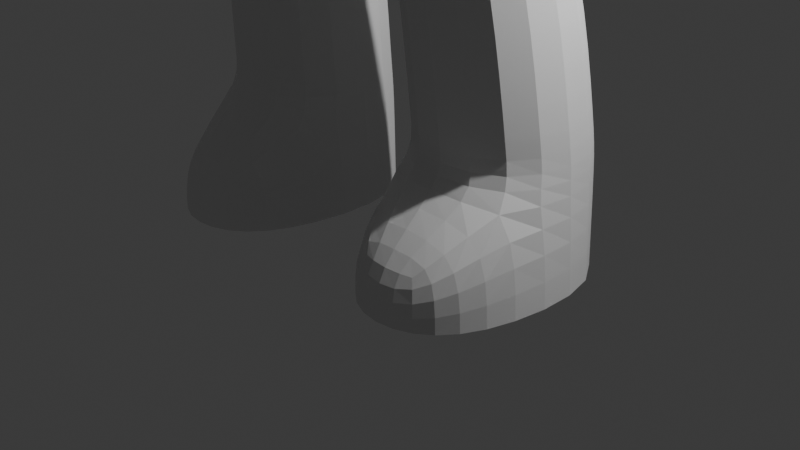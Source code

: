 # Source: moving_chib2.blend  (saved by Blender 5.0.118; exported with 4.5.12 LTS)
import bpy
from mathutils import Matrix  # noqa: F401  (used for matrix-valued properties, if any)

bpy.ops.wm.read_factory_settings(use_empty=True)
scene = bpy.context.scene
scene.name = 'Scene'

# ---- collections
col_collection = bpy.data.collections.new('Collection'); scene.collection.children.link(col_collection)

# ---- world
world_world = bpy.data.worlds.new('World'); scene.world = world_world
world_world.use_nodes = True; world_world.node_tree.nodes.clear()
_N = world_world.node_tree.nodes; _L = world_world.node_tree.links
n0 = _N.new('ShaderNodeOutputWorld'); n0.name = 'World Output'; n0.location = (200, 100)
n1 = _N.new('ShaderNodeBackground'); n1.name = 'Background'; n1.location = (-200, 100)
n1.inputs[0].default_value = (0.05088, 0.05088, 0.05088, 1.0)
_L.new(n1.outputs[0], n0.inputs[0])
n0.is_active_output = True
world_world.color = (0.05088, 0.05088, 0.05088)
world_world.sun_shadow_jitter_overblur = 0.0

# ---- cameras
cam_camera = bpy.data.cameras.new('Camera')
cam_camera.clip_end = 100.0
cam_camera.ortho_scale = 7.314

# ---- lights
light_light = bpy.data.lights.new('Light', 'POINT')
light_light.energy = 1000.0
light_light.shadow_soft_size = 0.1

# ---- meshes
me_cube_003 = bpy.data.meshes.new('Cube.003')
me_cube_003.from_pydata([(-0.2657, -1.373, -0.4584), (-1.798, -1.633, 0.541), (-0.2657, 0.4253, -0.4584), (-1.798, 0.425, 0.541), (-0.2657, 0.425, -0.6347), (-0.2657, -1.362, -0.6347), (-1.996, -1.362, -0.6347), (-1.996, 0.425, -0.6347), (-0.4221, 0.2394, -2.299), (-0.4221, -1.076, -2.299), (-1.804, -1.076, -2.299), (-1.804, 0.2394, -2.299), (-0.4906, 0.8927, -5.008), (-0.4906, -0.7895, -4.931), (-2.14, -0.7895, -4.931), (-2.14, 0.8927, -5.008), (-0.433, 0.8792, -6.04), (-0.433, -0.7895, -6.04), (-2.206, -0.7895, -6.04), (-2.206, 0.8792, -6.04), (-0.4432, 0.6747, -3.225), (-1.984, 0.6747, -3.225), (-1.984, -0.919, -3.225), (-0.4432, -0.919, -3.225), (-0.9175, -1.539, -5.587), (-1.721, -1.539, -5.587), (-0.9175, -1.539, -6.04), (-1.721, -1.539, -6.04), (-0.4956, 0.8535, -4.679), (-2.132, -0.8154, -4.679), (-2.132, 0.8535, -4.679), (-0.4956, -0.8154, -4.679), (-0.9288, -1.548, 1.446), (-0.9288, -0.1898, 1.446), (-1.028, -1.479, 1.908), (-1.028, -0.08646, 1.908), (-1.264, -1.479, 2.655), (-1.264, 0.3905, 2.655), (-1.017, -0.66, 3.472), (-1.017, 0.275, 3.575), (-1.2, -0.7124, 2.392), (-1.194, 0.1159, 2.558), (-1.462, -0.7124, 3.468), (-1.575, 0.1159, 3.249), (-3.453, -0.7124, 0.7972), (-3.453, 0.1159, 0.7972), (-3.942, -0.7124, 1.434), (-3.942, 0.1159, 1.434), (-1.296, 0.1159, 2.451), (-1.785, 0.1159, 3.088), (-1.296, -0.7124, 2.451), (-1.785, -0.7124, 3.088), (0.2657, -1.373, -0.4584), (1.798, -1.633, 0.541), (0.2657, 0.4253, -0.4584), (1.798, 0.425, 0.541), (0.2657, 0.425, -0.6347), (0.2657, -1.362, -0.6347), (1.996, -1.362, -0.6347), (1.996, 0.425, -0.6347), (0.4221, 0.2394, -2.299), (0.4221, -1.076, -2.299), (1.804, -1.076, -2.299), (1.804, 0.2394, -2.299), (0.4906, 0.8927, -5.008), (0.4906, -0.7895, -4.931), (2.14, -0.7895, -4.931), (2.14, 0.8927, -5.008), (0.433, 0.8792, -6.04), (0.433, -0.7895, -6.04), (2.206, -0.7895, -6.04), (2.206, 0.8792, -6.04), (0.4432, 0.6747, -3.225), (1.984, 0.6747, -3.225), (1.984, -0.919, -3.225), (0.4432, -0.919, -3.225), (0.9175, -1.539, -5.587), (1.721, -1.539, -5.587), (0.9175, -1.539, -6.04), (1.721, -1.539, -6.04), (0.4956, 0.8535, -4.679), (2.132, -0.8154, -4.679), (2.132, 0.8535, -4.679), (0.4956, -0.8154, -4.679), (0.9288, -1.548, 1.446), (0.9288, -0.1898, 1.446), (1.028, -1.479, 1.908), (1.028, -0.08646, 1.908), (1.264, -1.479, 2.655), (1.264, 0.3905, 2.655), (1.017, -0.66, 3.472), (1.017, 0.275, 3.575), (1.2, -0.7124, 2.392), (1.194, 0.1159, 2.558), (1.462, -0.7124, 3.468), (1.575, 0.1159, 3.249), (3.453, -0.7124, 0.7972), (3.453, 0.1159, 0.7972), (3.942, -0.7124, 1.434), (3.942, 0.1159, 1.434), (1.296, 0.1159, 2.451), (1.785, 0.1159, 3.088), (1.296, -0.7124, 2.451), (1.785, -0.7124, 3.088)], [], [(1, 3, 7, 6), (54, 2, 3, 55), (0, 52, 53, 1), (33, 85, 55, 3), (4, 5, 9, 8), (2, 0, 5, 4), (3, 2, 4, 7), (0, 1, 6, 5), (30, 28, 12, 15), (7, 4, 8, 11), (5, 6, 10, 9), (6, 7, 11, 10), (14, 15, 19, 18), (31, 29, 14, 13), (29, 30, 15, 14), (28, 31, 13, 12), (22, 21, 30, 29), (12, 13, 17, 16), (15, 12, 16, 19), (14, 18, 27, 25), (8, 9, 23, 20), (10, 11, 21, 22), (9, 10, 22, 23), (11, 8, 20, 21), (24, 25, 27, 26), (20, 23, 31, 28), (17, 13, 24, 26), (13, 14, 25, 24), (23, 22, 29, 31), (21, 20, 28, 30), (84, 86, 34, 32), (53, 84, 32, 1), (3, 1, 32, 33), (35, 87, 85, 33), (33, 32, 34, 35), (37, 89, 87, 35), (88, 90, 38, 36), (38, 90, 91, 39), (86, 88, 36, 34), (35, 34, 36, 37), (39, 91, 89, 37), (36, 38, 42, 40), (49, 48, 45, 47), (39, 37, 41, 43), (38, 39, 43, 42), (37, 36, 40, 41), (42, 43, 49, 51), (48, 50, 44, 45), (50, 51, 46, 44), (51, 49, 47, 46), (40, 42, 51, 50), (41, 40, 50, 48), (43, 41, 48, 49), (53, 58, 59, 55), (56, 60, 61, 57), (54, 56, 57, 52), (55, 59, 56, 54), (52, 57, 58, 53), (82, 67, 64, 80), (59, 63, 60, 56), (57, 61, 62, 58), (58, 62, 63, 59), (66, 70, 71, 67), (83, 65, 66, 81), (81, 66, 67, 82), (80, 64, 65, 83), (74, 81, 82, 73), (64, 68, 69, 65), (67, 71, 68, 64), (66, 77, 79, 70), (60, 72, 75, 61), (62, 74, 73, 63), (61, 75, 74, 62), (63, 73, 72, 60), (76, 78, 79, 77), (72, 80, 83, 75), (69, 78, 76, 65), (65, 76, 77, 66), (75, 83, 81, 74), (73, 82, 80, 72), (55, 85, 84, 53), (85, 87, 86, 84), (87, 89, 88, 86), (88, 92, 94, 90), (101, 99, 97, 100), (91, 95, 93, 89), (90, 94, 95, 91), (89, 93, 92, 88), (94, 103, 101, 95), (100, 97, 96, 102), (102, 96, 98, 103), (103, 98, 99, 101), (92, 102, 103, 94), (93, 100, 102, 92), (95, 101, 100, 93), (54, 52, 0, 2)])
_uv = me_cube_003.uv_layers.new(name='UVMap')
_uv.uv.foreach_set('vector', [0.875, 0.75, 0.875, 0.5, 0.875, 0.5, 0.875, 0.75, 0.375, 0.25, 0.375, 0.25, 0.625, 0.25, 0.625, 0.25, 0.375, 1.0, 0.375, 1.0, 0.625, 1.0, 0.625, 1.0, 0.625, 0.25, 0.625, 0.25, 0.625, 0.25, 0.625, 0.25, 0.125, 0.5, 0.125, 0.75, 0.125, 0.75, 0.125, 0.5, 0.125, 0.5, 0.125, 0.75, 0.125, 0.75, 0.125, 0.5, 0.625, 0.25, 0.375, 0.25, 0.375, 0.25, 0.625, 0.25, 0.375, 1.0, 0.625, 1.0, 0.625, 1.0, 0.375, 1.0, 0.625, 0.25, 0.375, 0.25, 0.375, 0.25, 0.625, 0.25, 0.625, 0.25, 0.375, 0.25, 0.375, 0.25, 0.625, 0.25, 0.375, 1.0, 0.625, 1.0, 0.625, 1.0, 0.375, 1.0, 0.875, 0.75, 0.875, 0.5, 0.875, 0.5, 0.875, 0.75, 0.875, 0.75, 0.875, 0.5, 0.875, 0.5, 0.875, 0.75, 0.375, 1.0, 0.625, 1.0, 0.625, 1.0, 0.375, 1.0, 0.875, 0.75, 0.875, 0.5, 0.875, 0.5, 0.875, 0.75, 0.125, 0.5, 0.125, 0.75, 0.125, 0.75, 0.125, 0.5, 0.875, 0.75, 0.875, 0.5, 0.875, 0.5, 0.875, 0.75, 0.125, 0.5, 0.125, 0.75, 0.125, 0.75, 0.125, 0.5, 0.625, 0.25, 0.375, 0.25, 0.375, 0.25, 0.625, 0.25, 0.875, 0.75, 0.875, 0.75, 0.875, 0.75, 0.875, 0.75, 0.125, 0.5, 0.125, 0.75, 0.125, 0.75, 0.125, 0.5, 0.875, 0.75, 0.875, 0.5, 0.875, 0.5, 0.875, 0.75, 0.375, 1.0, 0.625, 1.0, 0.625, 1.0, 0.375, 1.0, 0.625, 0.25, 0.375, 0.25, 0.375, 0.25, 0.625, 0.25, 0.375, 1.0, 0.625, 1.0, 0.625, 1.0, 0.375, 1.0, 0.125, 0.5, 0.125, 0.75, 0.125, 0.75, 0.125, 0.5, 0.125, 0.75, 0.125, 0.75, 0.125, 0.75, 0.125, 0.75, 0.375, 1.0, 0.625, 1.0, 0.625, 1.0, 0.375, 1.0, 0.375, 1.0, 0.625, 1.0, 0.625, 1.0, 0.375, 1.0, 0.625, 0.25, 0.375, 0.25, 0.375, 0.25, 0.625, 0.25, 0.625, 1.0, 0.625, 1.0, 0.625, 1.0, 0.625, 1.0, 0.625, 1.0, 0.625, 1.0, 0.625, 1.0, 0.625, 1.0, 0.875, 0.5, 0.875, 0.75, 0.875, 0.75, 0.875, 0.5, 0.625, 0.25, 0.625, 0.25, 0.625, 0.25, 0.625, 0.25, 0.875, 0.5, 0.875, 0.75, 0.875, 0.75, 0.875, 0.5, 0.625, 0.25, 0.625, 0.25, 0.625, 0.25, 0.625, 0.25, 0.625, 1.0, 0.625, 1.0, 0.625, 1.0, 0.625, 1.0, 0.875, 0.75, 0.875, 0.75, 0.875, 0.5, 0.875, 0.5, 0.625, 1.0, 0.625, 1.0, 0.625, 1.0, 0.625, 1.0, 0.875, 0.5, 0.875, 0.75, 0.875, 0.75, 0.875, 0.5, 0.625, 0.25, 0.625, 0.25, 0.625, 0.25, 0.625, 0.25, 0.625, 1.0, 0.625, 1.0, 0.625, 1.0, 0.625, 1.0, 0.625, 0.25, 0.625, 0.25, 0.625, 0.25, 0.625, 0.25, 0.625, 0.25, 0.625, 0.25, 0.625, 0.25, 0.625, 0.25, 0.875, 0.75, 0.875, 0.5, 0.875, 0.5, 0.875, 0.75, 0.875, 0.5, 0.875, 0.75, 0.875, 0.75, 0.875, 0.5, 0.875, 0.75, 0.875, 0.5, 0.875, 0.5, 0.875, 0.75, 0.875, 0.5, 0.875, 0.75, 0.875, 0.75, 0.875, 0.5, 0.625, 1.0, 0.625, 1.0, 0.625, 1.0, 0.625, 1.0, 0.875, 0.75, 0.875, 0.5, 0.875, 0.5, 0.875, 0.75, 0.625, 1.0, 0.625, 1.0, 0.625, 1.0, 0.625, 1.0, 0.875, 0.5, 0.875, 0.75, 0.875, 0.75, 0.875, 0.5, 0.625, 0.25, 0.625, 0.25, 0.625, 0.25, 0.625, 0.25, 0.875, 0.75, 0.875, 0.75, 0.875, 0.5, 0.875, 0.5, 0.125, 0.5, 0.125, 0.5, 0.125, 0.75, 0.125, 0.75, 0.125, 0.5, 0.125, 0.5, 0.125, 0.75, 0.125, 0.75, 0.625, 0.25, 0.625, 0.25, 0.375, 0.25, 0.375, 0.25, 0.375, 1.0, 0.375, 1.0, 0.625, 1.0, 0.625, 1.0, 0.625, 0.25, 0.625, 0.25, 0.375, 0.25, 0.375, 0.25, 0.625, 0.25, 0.625, 0.25, 0.375, 0.25, 0.375, 0.25, 0.375, 1.0, 0.375, 1.0, 0.625, 1.0, 0.625, 1.0, 0.875, 0.75, 0.875, 0.75, 0.875, 0.5, 0.875, 0.5, 0.875, 0.75, 0.875, 0.75, 0.875, 0.5, 0.875, 0.5, 0.375, 1.0, 0.375, 1.0, 0.625, 1.0, 0.625, 1.0, 0.875, 0.75, 0.875, 0.75, 0.875, 0.5, 0.875, 0.5, 0.125, 0.5, 0.125, 0.5, 0.125, 0.75, 0.125, 0.75, 0.875, 0.75, 0.875, 0.75, 0.875, 0.5, 0.875, 0.5, 0.125, 0.5, 0.125, 0.5, 0.125, 0.75, 0.125, 0.75, 0.625, 0.25, 0.625, 0.25, 0.375, 0.25, 0.375, 0.25, 0.875, 0.75, 0.875, 0.75, 0.875, 0.75, 0.875, 0.75, 0.125, 0.5, 0.125, 0.5, 0.125, 0.75, 0.125, 0.75, 0.875, 0.75, 0.875, 0.75, 0.875, 0.5, 0.875, 0.5, 0.375, 1.0, 0.375, 1.0, 0.625, 1.0, 0.625, 1.0, 0.625, 0.25, 0.625, 0.25, 0.375, 0.25, 0.375, 0.25, 0.375, 1.0, 0.375, 1.0, 0.625, 1.0, 0.625, 1.0, 0.125, 0.5, 0.125, 0.5, 0.125, 0.75, 0.125, 0.75, 0.125, 0.75, 0.125, 0.75, 0.125, 0.75, 0.125, 0.75, 0.375, 1.0, 0.375, 1.0, 0.625, 1.0, 0.625, 1.0, 0.375, 1.0, 0.375, 1.0, 0.625, 1.0, 0.625, 1.0, 0.625, 0.25, 0.625, 0.25, 0.375, 0.25, 0.375, 0.25, 0.875, 0.5, 0.875, 0.5, 0.875, 0.75, 0.875, 0.75, 0.875, 0.5, 0.875, 0.5, 0.875, 0.75, 0.875, 0.75, 0.875, 0.5, 0.875, 0.5, 0.875, 0.75, 0.875, 0.75, 0.625, 1.0, 0.625, 1.0, 0.625, 1.0, 0.625, 1.0, 0.625, 0.25, 0.625, 0.25, 0.625, 0.25, 0.625, 0.25, 0.625, 0.25, 0.625, 0.25, 0.625, 0.25, 0.625, 0.25, 0.875, 0.75, 0.875, 0.75, 0.875, 0.5, 0.875, 0.5, 0.875, 0.5, 0.875, 0.5, 0.875, 0.75, 0.875, 0.75, 0.875, 0.75, 0.875, 0.75, 0.875, 0.5, 0.875, 0.5, 0.875, 0.5, 0.875, 0.5, 0.875, 0.75, 0.875, 0.75, 0.625, 1.0, 0.625, 1.0, 0.625, 1.0, 0.625, 1.0, 0.875, 0.75, 0.875, 0.75, 0.875, 0.5, 0.875, 0.5, 0.625, 1.0, 0.625, 1.0, 0.625, 1.0, 0.625, 1.0, 0.875, 0.5, 0.875, 0.5, 0.875, 0.75, 0.875, 0.75, 0.625, 0.25, 0.625, 0.25, 0.625, 0.25, 0.625, 0.25, 0.125, 0.5, 0.125, 0.75, 0.125, 0.75, 0.125, 0.5])
me_cube_003.update()

# ---- objects
ob_light = bpy.data.objects.new('Light', light_light)
ob_camera = bpy.data.objects.new('Camera', cam_camera)
ob_empty = bpy.data.objects.new('Empty', None)
ob_empty_001 = bpy.data.objects.new('Empty.001', None)
ob_cube = bpy.data.objects.new('Cube', me_cube_003)

# ---- transforms, parenting, visibility, modifiers, constraints
ob_light.location = (4.076, 1.005, 5.904)
ob_light.rotation_euler = (0.6503, 0.05522, 1.866)
ob_light.lock_rotations_4d = False
ob_light.empty_display_type = 'ARROWS'
ob_light.color = (0.0, 0.0, 0.0, 0.0)
ob_light.lineart.crease_threshold = 0.0
ob_camera.location = (7.359, -6.926, 4.958)
ob_camera.rotation_euler = (1.109, 0.0, 0.8149)
ob_camera.lock_rotations_4d = False
ob_camera.empty_display_type = 'ARROWS'
ob_camera.color = (0.0, 0.0, 0.0, 0.0)
ob_camera.display_type = 'WIRE'
ob_camera.lineart.crease_threshold = 0.0
ob_empty.location = (10.44, 53.2, 7.525)
ob_empty.rotation_euler = (1.571, 0.0, 0.0)
ob_empty.scale = (7.5, 7.5, 7.5)
ob_empty.empty_display_type = 'IMAGE'
ob_empty.empty_display_size = 5.0
ob_empty_001.location = (76.2, 0.0, 7.525)
ob_empty_001.rotation_euler = (1.571, 0.0, 1.571)
ob_empty_001.scale = (7.5, 7.5, 7.5)
ob_empty_001.empty_display_type = 'IMAGE'
ob_empty_001.empty_display_size = 5.0
ob_cube.location = (0.0, 0.0, 6.045)
ob_cube.rotation_euler = (0.0, -0.0, 6.283)
_m = ob_cube.modifiers.new('Subdivision', 'SUBSURF')
_m.use_limit_surface = False
_m.open_advanced_panel = True

# ---- collection membership
col_collection.objects.link(ob_light)
col_collection.objects.link(ob_camera)
col_collection.objects.link(ob_empty)
col_collection.objects.link(ob_empty_001)
col_collection.objects.link(ob_cube)

# ---- scene / render settings (as saved in the file)
scene.camera = ob_camera
scene.frame_start = 1; scene.frame_end = 250; scene.frame_set(1)
scene.render.engine = 'BLENDER_EEVEE_NEXT'
scene.render.bake_bias = 0.0
scene.render.bake_samples = 0
scene.cycles.sampling_pattern = 'TABULATED_SOBOL'
scene.eevee.use_volume_custom_range = False
bpy.context.view_layer.update()
